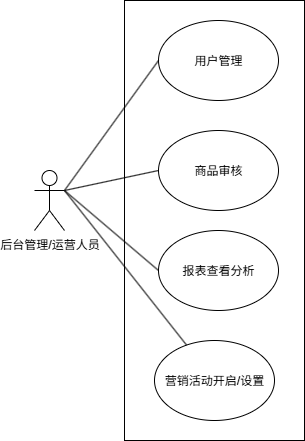

The diagram above was exported from draw.io. Its source (the exported page's mxGraphModel, read from the mxfile embedded in the PNG):
<mxGraphModel dx="1453" dy="722" grid="1" gridSize="10" guides="1" tooltips="1" connect="1" arrows="1" fold="1" page="1" pageScale="1" pageWidth="827" pageHeight="1169" math="0" shadow="0">
  <root>
    <mxCell id="0" />
    <mxCell id="1" parent="0" />
    <mxCell id="JzDSdc00gEmZuuaJiEyf-1" value="后台管理/运营人员" style="shape=umlActor;verticalLabelPosition=bottom;verticalAlign=top;html=1;outlineConnect=0;" vertex="1" parent="1">
      <mxGeometry x="290" y="290" width="30" height="60" as="geometry" />
    </mxCell>
    <mxCell id="JzDSdc00gEmZuuaJiEyf-2" value="" style="rounded=0;whiteSpace=wrap;html=1;" vertex="1" parent="1">
      <mxGeometry x="380" y="120" width="180" height="440" as="geometry" />
    </mxCell>
    <mxCell id="JzDSdc00gEmZuuaJiEyf-3" value="用户管理" style="ellipse;whiteSpace=wrap;html=1;" vertex="1" parent="1">
      <mxGeometry x="414" y="140" width="120" height="80" as="geometry" />
    </mxCell>
    <mxCell id="JzDSdc00gEmZuuaJiEyf-4" value="商品审核" style="ellipse;whiteSpace=wrap;html=1;" vertex="1" parent="1">
      <mxGeometry x="414" y="250" width="120" height="80" as="geometry" />
    </mxCell>
    <mxCell id="JzDSdc00gEmZuuaJiEyf-6" value="报表查看分析" style="ellipse;whiteSpace=wrap;html=1;" vertex="1" parent="1">
      <mxGeometry x="414" y="350" width="120" height="80" as="geometry" />
    </mxCell>
    <mxCell id="JzDSdc00gEmZuuaJiEyf-7" value="营销活动开启/设置" style="ellipse;whiteSpace=wrap;html=1;" vertex="1" parent="1">
      <mxGeometry x="410" y="460" width="120" height="80" as="geometry" />
    </mxCell>
    <mxCell id="JzDSdc00gEmZuuaJiEyf-8" value="" style="endArrow=none;html=1;rounded=0;entryX=0;entryY=0.5;entryDx=0;entryDy=0;exitX=1;exitY=0.3333333333333333;exitDx=0;exitDy=0;exitPerimeter=0;" edge="1" parent="1" source="JzDSdc00gEmZuuaJiEyf-1" target="JzDSdc00gEmZuuaJiEyf-3">
      <mxGeometry width="50" height="50" relative="1" as="geometry">
        <mxPoint x="260" y="190" as="sourcePoint" />
        <mxPoint x="310" y="140" as="targetPoint" />
      </mxGeometry>
    </mxCell>
    <mxCell id="JzDSdc00gEmZuuaJiEyf-9" value="" style="endArrow=none;html=1;rounded=0;entryX=0;entryY=0.5;entryDx=0;entryDy=0;exitX=1;exitY=0.3333333333333333;exitDx=0;exitDy=0;exitPerimeter=0;" edge="1" parent="1" source="JzDSdc00gEmZuuaJiEyf-1" target="JzDSdc00gEmZuuaJiEyf-4">
      <mxGeometry width="50" height="50" relative="1" as="geometry">
        <mxPoint x="50" y="500" as="sourcePoint" />
        <mxPoint x="100" y="450" as="targetPoint" />
      </mxGeometry>
    </mxCell>
    <mxCell id="JzDSdc00gEmZuuaJiEyf-10" value="" style="endArrow=none;html=1;rounded=0;entryX=0;entryY=0.5;entryDx=0;entryDy=0;exitX=1;exitY=0.3333333333333333;exitDx=0;exitDy=0;exitPerimeter=0;" edge="1" parent="1" source="JzDSdc00gEmZuuaJiEyf-1" target="JzDSdc00gEmZuuaJiEyf-6">
      <mxGeometry width="50" height="50" relative="1" as="geometry">
        <mxPoint x="220" y="500" as="sourcePoint" />
        <mxPoint x="270" y="450" as="targetPoint" />
      </mxGeometry>
    </mxCell>
    <mxCell id="JzDSdc00gEmZuuaJiEyf-11" value="" style="endArrow=none;html=1;rounded=0;exitX=1;exitY=0.3333333333333333;exitDx=0;exitDy=0;exitPerimeter=0;" edge="1" parent="1" source="JzDSdc00gEmZuuaJiEyf-1" target="JzDSdc00gEmZuuaJiEyf-7">
      <mxGeometry width="50" height="50" relative="1" as="geometry">
        <mxPoint x="220" y="540" as="sourcePoint" />
        <mxPoint x="270" y="490" as="targetPoint" />
      </mxGeometry>
    </mxCell>
  </root>
</mxGraphModel>